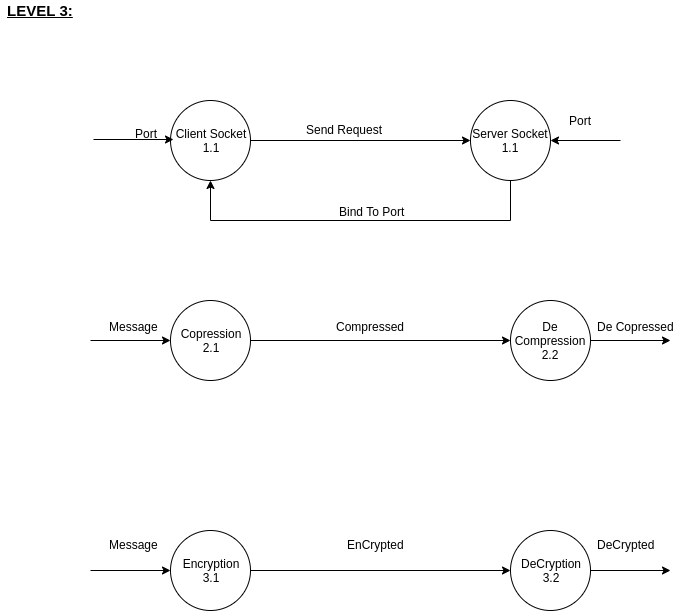

The diagram above was exported from draw.io. Its source (the exported page's mxGraphModel, read from the mxfile embedded in the PNG):
<mxGraphModel dx="868" dy="462" grid="1" gridSize="10" guides="1" tooltips="1" connect="1" arrows="1" fold="1" page="1" pageScale="1" pageWidth="827" pageHeight="1169" math="0" shadow="0">
  <root>
    <mxCell id="8xLUHBK7k6jpWkxdBknt-0" />
    <mxCell id="8xLUHBK7k6jpWkxdBknt-1" parent="8xLUHBK7k6jpWkxdBknt-0" />
    <mxCell id="Ln_GhC__g4g-R2psrxaH-0" value="&lt;b&gt;&lt;font style=&quot;font-size: 15px&quot;&gt;&lt;u&gt;LEVEL 3:&lt;/u&gt;&lt;/font&gt;&lt;/b&gt;" style="text;html=1;align=center;verticalAlign=middle;resizable=0;points=[];;autosize=1;" parent="8xLUHBK7k6jpWkxdBknt-1" vertex="1">
      <mxGeometry x="50" y="40" width="80" height="20" as="geometry" />
    </mxCell>
    <mxCell id="OXlzjtbi3saXu-I6-Gy1-5" value="" style="edgeStyle=orthogonalEdgeStyle;rounded=0;orthogonalLoop=1;jettySize=auto;html=1;" parent="8xLUHBK7k6jpWkxdBknt-1" source="OXlzjtbi3saXu-I6-Gy1-0" target="OXlzjtbi3saXu-I6-Gy1-1" edge="1">
      <mxGeometry relative="1" as="geometry">
        <mxPoint x="380" y="180" as="targetPoint" />
      </mxGeometry>
    </mxCell>
    <mxCell id="OXlzjtbi3saXu-I6-Gy1-0" value="&lt;div&gt;Client Socket&lt;/div&gt;&lt;div&gt;1.1&lt;/div&gt;" style="ellipse;whiteSpace=wrap;html=1;aspect=fixed;" parent="8xLUHBK7k6jpWkxdBknt-1" vertex="1">
      <mxGeometry x="220" y="140" width="80" height="80" as="geometry" />
    </mxCell>
    <mxCell id="z4pTwwY8Q_BTqRPtGWVM-19" value="" style="edgeStyle=orthogonalEdgeStyle;rounded=0;orthogonalLoop=1;jettySize=auto;html=1;entryX=0.5;entryY=1;entryDx=0;entryDy=0;" parent="8xLUHBK7k6jpWkxdBknt-1" source="OXlzjtbi3saXu-I6-Gy1-1" target="OXlzjtbi3saXu-I6-Gy1-0" edge="1">
      <mxGeometry relative="1" as="geometry">
        <mxPoint x="560" y="300" as="targetPoint" />
        <Array as="points">
          <mxPoint x="560" y="260" />
          <mxPoint x="260" y="260" />
        </Array>
      </mxGeometry>
    </mxCell>
    <mxCell id="OXlzjtbi3saXu-I6-Gy1-1" value="&lt;div&gt;Server Socket&lt;/div&gt;&lt;div&gt;1.1&lt;/div&gt;" style="ellipse;whiteSpace=wrap;html=1;aspect=fixed;" parent="8xLUHBK7k6jpWkxdBknt-1" vertex="1">
      <mxGeometry x="520" y="140" width="80" height="80" as="geometry" />
    </mxCell>
    <mxCell id="OXlzjtbi3saXu-I6-Gy1-7" value="" style="edgeStyle=orthogonalEdgeStyle;rounded=0;orthogonalLoop=1;jettySize=auto;html=1;" parent="8xLUHBK7k6jpWkxdBknt-1" source="OXlzjtbi3saXu-I6-Gy1-2" target="OXlzjtbi3saXu-I6-Gy1-6" edge="1">
      <mxGeometry relative="1" as="geometry" />
    </mxCell>
    <mxCell id="OXlzjtbi3saXu-I6-Gy1-2" value="Copression&lt;br&gt;2.1" style="ellipse;whiteSpace=wrap;html=1;aspect=fixed;" parent="8xLUHBK7k6jpWkxdBknt-1" vertex="1">
      <mxGeometry x="220" y="340" width="80" height="80" as="geometry" />
    </mxCell>
    <mxCell id="z4pTwwY8Q_BTqRPtGWVM-10" value="" style="edgeStyle=orthogonalEdgeStyle;rounded=0;orthogonalLoop=1;jettySize=auto;html=1;" parent="8xLUHBK7k6jpWkxdBknt-1" source="OXlzjtbi3saXu-I6-Gy1-6" edge="1">
      <mxGeometry relative="1" as="geometry">
        <mxPoint x="720" y="380" as="targetPoint" />
      </mxGeometry>
    </mxCell>
    <mxCell id="OXlzjtbi3saXu-I6-Gy1-6" value="De Compression&lt;br&gt;2.2" style="ellipse;whiteSpace=wrap;html=1;aspect=fixed;" parent="8xLUHBK7k6jpWkxdBknt-1" vertex="1">
      <mxGeometry x="560" y="340" width="80" height="80" as="geometry" />
    </mxCell>
    <mxCell id="OXlzjtbi3saXu-I6-Gy1-9" value="" style="edgeStyle=orthogonalEdgeStyle;rounded=0;orthogonalLoop=1;jettySize=auto;html=1;" parent="8xLUHBK7k6jpWkxdBknt-1" source="OXlzjtbi3saXu-I6-Gy1-3" target="OXlzjtbi3saXu-I6-Gy1-8" edge="1">
      <mxGeometry relative="1" as="geometry" />
    </mxCell>
    <mxCell id="OXlzjtbi3saXu-I6-Gy1-3" value="Encryption&lt;br&gt;3.1" style="ellipse;whiteSpace=wrap;html=1;aspect=fixed;" parent="8xLUHBK7k6jpWkxdBknt-1" vertex="1">
      <mxGeometry x="220" y="570" width="80" height="80" as="geometry" />
    </mxCell>
    <mxCell id="z4pTwwY8Q_BTqRPtGWVM-6" value="" style="edgeStyle=orthogonalEdgeStyle;rounded=0;orthogonalLoop=1;jettySize=auto;html=1;" parent="8xLUHBK7k6jpWkxdBknt-1" source="OXlzjtbi3saXu-I6-Gy1-8" edge="1">
      <mxGeometry relative="1" as="geometry">
        <mxPoint x="720" y="610" as="targetPoint" />
      </mxGeometry>
    </mxCell>
    <mxCell id="OXlzjtbi3saXu-I6-Gy1-8" value="DeCryption&lt;br&gt;3.2" style="ellipse;whiteSpace=wrap;html=1;aspect=fixed;" parent="8xLUHBK7k6jpWkxdBknt-1" vertex="1">
      <mxGeometry x="560" y="570" width="80" height="80" as="geometry" />
    </mxCell>
    <mxCell id="z4pTwwY8Q_BTqRPtGWVM-4" value="" style="edgeStyle=orthogonalEdgeStyle;rounded=0;orthogonalLoop=1;jettySize=auto;html=1;" parent="8xLUHBK7k6jpWkxdBknt-1" target="OXlzjtbi3saXu-I6-Gy1-3" edge="1">
      <mxGeometry relative="1" as="geometry">
        <mxPoint x="140" y="610" as="sourcePoint" />
      </mxGeometry>
    </mxCell>
    <mxCell id="z4pTwwY8Q_BTqRPtGWVM-8" value="" style="edgeStyle=orthogonalEdgeStyle;rounded=0;orthogonalLoop=1;jettySize=auto;html=1;" parent="8xLUHBK7k6jpWkxdBknt-1" target="OXlzjtbi3saXu-I6-Gy1-2" edge="1">
      <mxGeometry relative="1" as="geometry">
        <mxPoint x="140" y="380" as="sourcePoint" />
      </mxGeometry>
    </mxCell>
    <mxCell id="z4pTwwY8Q_BTqRPtGWVM-11" value="Message" style="text;html=1;align=center;verticalAlign=middle;resizable=0;points=[];;autosize=1;" parent="8xLUHBK7k6jpWkxdBknt-1" vertex="1">
      <mxGeometry x="153" y="356" width="60" height="20" as="geometry" />
    </mxCell>
    <mxCell id="z4pTwwY8Q_BTqRPtGWVM-12" value="Compressed" style="text;html=1;align=center;verticalAlign=middle;resizable=0;points=[];;autosize=1;" parent="8xLUHBK7k6jpWkxdBknt-1" vertex="1">
      <mxGeometry x="380" y="356" width="80" height="20" as="geometry" />
    </mxCell>
    <mxCell id="z4pTwwY8Q_BTqRPtGWVM-13" value="De Copressed" style="text;html=1;align=center;verticalAlign=middle;resizable=0;points=[];;autosize=1;" parent="8xLUHBK7k6jpWkxdBknt-1" vertex="1">
      <mxGeometry x="640" y="356" width="90" height="20" as="geometry" />
    </mxCell>
    <mxCell id="z4pTwwY8Q_BTqRPtGWVM-14" value="Message" style="text;html=1;align=center;verticalAlign=middle;resizable=0;points=[];;autosize=1;" parent="8xLUHBK7k6jpWkxdBknt-1" vertex="1">
      <mxGeometry x="153" y="574" width="60" height="20" as="geometry" />
    </mxCell>
    <mxCell id="z4pTwwY8Q_BTqRPtGWVM-15" value="EnCrypted" style="text;html=1;align=center;verticalAlign=middle;resizable=0;points=[];;autosize=1;" parent="8xLUHBK7k6jpWkxdBknt-1" vertex="1">
      <mxGeometry x="390" y="574" width="70" height="20" as="geometry" />
    </mxCell>
    <mxCell id="z4pTwwY8Q_BTqRPtGWVM-16" value="DeCrypted" style="text;html=1;align=center;verticalAlign=middle;resizable=0;points=[];;autosize=1;" parent="8xLUHBK7k6jpWkxdBknt-1" vertex="1">
      <mxGeometry x="640" y="574" width="70" height="20" as="geometry" />
    </mxCell>
    <mxCell id="z4pTwwY8Q_BTqRPtGWVM-17" value="Send Request" style="text;html=1;align=center;verticalAlign=middle;resizable=0;points=[];;autosize=1;" parent="8xLUHBK7k6jpWkxdBknt-1" vertex="1">
      <mxGeometry x="349" y="159" width="90" height="20" as="geometry" />
    </mxCell>
    <mxCell id="z4pTwwY8Q_BTqRPtGWVM-20" value="Bind To Port" style="text;html=1;align=center;verticalAlign=middle;resizable=0;points=[];;autosize=1;" parent="8xLUHBK7k6jpWkxdBknt-1" vertex="1">
      <mxGeometry x="381" y="241" width="80" height="20" as="geometry" />
    </mxCell>
    <mxCell id="z4pTwwY8Q_BTqRPtGWVM-21" value="" style="edgeStyle=orthogonalEdgeStyle;rounded=0;orthogonalLoop=1;jettySize=auto;html=1;" parent="8xLUHBK7k6jpWkxdBknt-1" edge="1">
      <mxGeometry relative="1" as="geometry">
        <mxPoint x="143" y="179" as="sourcePoint" />
        <mxPoint x="223" y="179" as="targetPoint" />
      </mxGeometry>
    </mxCell>
    <mxCell id="z4pTwwY8Q_BTqRPtGWVM-22" value="Port" style="text;html=1;align=center;verticalAlign=middle;resizable=0;points=[];;autosize=1;" parent="8xLUHBK7k6jpWkxdBknt-1" vertex="1">
      <mxGeometry x="176" y="163" width="40" height="20" as="geometry" />
    </mxCell>
    <mxCell id="z4pTwwY8Q_BTqRPtGWVM-24" value="" style="edgeStyle=orthogonalEdgeStyle;rounded=0;orthogonalLoop=1;jettySize=auto;html=1;" parent="8xLUHBK7k6jpWkxdBknt-1" target="OXlzjtbi3saXu-I6-Gy1-1" edge="1">
      <mxGeometry relative="1" as="geometry">
        <mxPoint x="670" y="180" as="sourcePoint" />
      </mxGeometry>
    </mxCell>
    <mxCell id="z4pTwwY8Q_BTqRPtGWVM-26" value="Port" style="text;html=1;align=center;verticalAlign=middle;resizable=0;points=[];;autosize=1;" parent="8xLUHBK7k6jpWkxdBknt-1" vertex="1">
      <mxGeometry x="610" y="150" width="40" height="20" as="geometry" />
    </mxCell>
  </root>
</mxGraphModel>